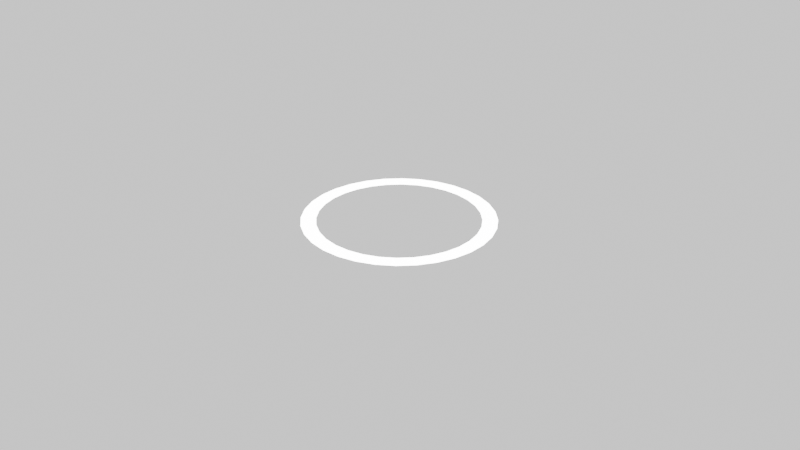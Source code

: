 # Source: interaction_indicator.blend  (saved by Blender 4.2.66; exported with 4.5.12 LTS)
import bpy
from mathutils import Matrix  # noqa: F401  (used for matrix-valued properties, if any)

bpy.ops.wm.read_factory_settings(use_empty=True)
scene = bpy.context.scene
scene.name = 'Scene'

# ---- collections
col_collection = bpy.data.collections.new('Collection'); scene.collection.children.link(col_collection)

# ---- materials (node trees are filled in below, after node groups)
mat_material_001 = bpy.data.materials.new('Material.001')

# ---- material node trees
mat_material_001.use_nodes = True; mat_material_001.node_tree.nodes.clear()
_N = mat_material_001.node_tree.nodes; _L = mat_material_001.node_tree.links
n0 = _N.new('ShaderNodeBsdfPrincipled'); n0.name = 'Principled BSDF'; n0.location = (10, 300)
n0.inputs[2].default_value = 1.0
n0.inputs[3].default_value = 1.0
n0.inputs[28].default_value = 14.5
n1 = _N.new('ShaderNodeOutputMaterial'); n1.name = 'Material Output'; n1.location = (300, 300)
_L.new(n0.outputs[0], n1.inputs[0])
n1.is_active_output = True

# ---- world
world_world = bpy.data.worlds.new('World'); scene.world = world_world
world_world.use_nodes = True; world_world.node_tree.nodes.clear()
_N = world_world.node_tree.nodes; _L = world_world.node_tree.links
n0 = _N.new('ShaderNodeOutputWorld'); n0.name = 'World Output'; n0.location = (300, 300)
n1 = _N.new('ShaderNodeBackground'); n1.name = 'Background'; n1.location = (10, 300)
n1.inputs[0].default_value = (1.0, 1.0, 1.0, 1.0)
_L.new(n1.outputs[0], n0.inputs[0])
n0.is_active_output = True
world_world.color = (0.05088, 0.05088, 0.05088)
world_world.sun_shadow_jitter_overblur = 0.0

# ---- cameras
cam_camera = bpy.data.cameras.new('Camera')
cam_camera.clip_end = 100.0
cam_camera.ortho_scale = 7.314

# ---- lights
light_light = bpy.data.lights.new('Light', 'POINT')
light_light.energy = 1000.0
light_light.shadow_soft_size = 0.1

# ---- meshes
me_circle_001 = bpy.data.meshes.new('Circle.001')
me_circle_001.from_pydata([(0.0, 1.0, 0.0), (-0.1951, 0.9808, 0.0), (-0.3827, 0.9239, 0.0), (-0.5556, 0.8315, 0.0), (-0.7071, 0.7071, 0.0), (-0.8315, 0.5556, 0.0), (-0.9239, 0.3827, 0.0), (-0.9808, 0.1951, 0.0), (-1.0, 0.0, 0.0), (-0.9808, -0.1951, 0.0), (-0.9239, -0.3827, 0.0), (-0.8315, -0.5556, 0.0), (-0.7071, -0.7071, 0.0), (-0.5556, -0.8315, 0.0), (-0.3827, -0.9239, 0.0), (-0.1951, -0.9808, 0.0), (0.0, -1.0, 0.0), (0.1951, -0.9808, 0.0), (0.3827, -0.9239, 0.0), (0.5556, -0.8315, 0.0), (0.7071, -0.7071, 0.0), (0.8315, -0.5556, 0.0), (0.9239, -0.3827, 0.0), (0.9808, -0.1951, 0.0), (1.0, 0.0, 0.0), (0.9808, 0.1951, 0.0), (0.9239, 0.3827, 0.0), (0.8315, 0.5556, 0.0), (0.7071, 0.7071, 0.0), (0.5556, 0.8315, 0.0), (0.3827, 0.9239, 0.0), (0.1951, 0.9808, 0.0), (-0.1645, 0.827, 0.0), (0.0, 0.8432, 0.0), (-0.3227, 0.779, 0.0), (-0.4684, 0.7011, 0.0), (-0.5962, 0.5962, 0.0), (-0.7011, 0.4684, 0.0), (-0.779, 0.3227, 0.0), (-0.827, 0.1645, 0.0), (-0.8432, 0.0, 0.0), (-0.827, -0.1645, 0.0), (-0.779, -0.3227, 0.0), (-0.7011, -0.4684, 0.0), (-0.5962, -0.5962, 0.0), (-0.4684, -0.7011, 0.0), (-0.3227, -0.779, 0.0), (-0.1645, -0.827, 0.0), (0.0, -0.8432, 0.0), (0.1645, -0.827, 0.0), (0.3227, -0.779, 0.0), (0.4684, -0.7011, 0.0), (0.5962, -0.5962, 0.0), (0.7011, -0.4684, 0.0), (0.779, -0.3227, 0.0), (0.827, -0.1645, 0.0), (0.8432, 0.0, 0.0), (0.827, 0.1645, 0.0), (0.779, 0.3227, 0.0), (0.7011, 0.4684, 0.0), (0.5962, 0.5962, 0.0), (0.4684, 0.7011, 0.0), (0.3227, 0.779, 0.0), (0.1645, 0.827, 0.0)], [], [(32, 33, 0, 1), (34, 32, 1, 2), (35, 34, 2, 3), (36, 35, 3, 4), (37, 36, 4, 5), (38, 37, 5, 6), (39, 38, 6, 7), (40, 39, 7, 8), (41, 40, 8, 9), (42, 41, 9, 10), (43, 42, 10, 11), (44, 43, 11, 12), (45, 44, 12, 13), (46, 45, 13, 14), (47, 46, 14, 15), (48, 47, 15, 16), (49, 48, 16, 17), (50, 49, 17, 18), (51, 50, 18, 19), (52, 51, 19, 20), (53, 52, 20, 21), (54, 53, 21, 22), (55, 54, 22, 23), (56, 55, 23, 24), (57, 56, 24, 25), (58, 57, 25, 26), (59, 58, 26, 27), (60, 59, 27, 28), (61, 60, 28, 29), (62, 61, 29, 30), (63, 62, 30, 31), (33, 63, 31, 0)])
_uv = me_circle_001.uv_layers.new(name='UVMap')
_uv.uv.foreach_set('vector', [0.4178, 0.9135, 0.5, 0.9216, 0.5, 1.0, 0.4025, 0.9904, 0.3387, 0.8895, 0.4178, 0.9135, 0.4025, 0.9904, 0.3087, 0.9619, 0.2658, 0.8505, 0.3387, 0.8895, 0.3087, 0.9619, 0.2222, 0.9157, 0.2019, 0.7981, 0.2658, 0.8505, 0.2222, 0.9157, 0.1464, 0.8536, 0.1495, 0.7342, 0.2019, 0.7981, 0.1464, 0.8536, 0.08427, 0.7778, 0.1105, 0.6613, 0.1495, 0.7342, 0.08427, 0.7778, 0.03806, 0.6913, 0.08652, 0.5822, 0.1105, 0.6613, 0.03806, 0.6913, 0.009607, 0.5975, 0.07842, 0.5, 0.08652, 0.5822, 0.009607, 0.5975, 0.0, 0.5, 0.08652, 0.4178, 0.07842, 0.5, 0.0, 0.5, 0.009607, 0.4025, 0.1105, 0.3387, 0.08652, 0.4178, 0.009607, 0.4025, 0.03806, 0.3087, 0.1495, 0.2658, 0.1105, 0.3387, 0.03806, 0.3087, 0.08427, 0.2222, 0.2019, 0.2019, 0.1495, 0.2658, 0.08427, 0.2222, 0.1464, 0.1464, 0.2658, 0.1495, 0.2019, 0.2019, 0.1464, 0.1464, 0.2222, 0.08427, 0.3387, 0.1105, 0.2658, 0.1495, 0.2222, 0.08427, 0.3087, 0.03806, 0.4178, 0.08652, 0.3387, 0.1105, 0.3087, 0.03806, 0.4025, 0.009607, 0.5, 0.07842, 0.4178, 0.08652, 0.4025, 0.009607, 0.5, 0.0, 0.5822, 0.08652, 0.5, 0.07842, 0.5, 0.0, 0.5975, 0.009607, 0.6613, 0.1105, 0.5822, 0.08652, 0.5975, 0.009607, 0.6913, 0.03806, 0.7342, 0.1495, 0.6613, 0.1105, 0.6913, 0.03806, 0.7778, 0.08427, 0.7981, 0.2019, 0.7342, 0.1495, 0.7778, 0.08427, 0.8536, 0.1464, 0.8505, 0.2658, 0.7981, 0.2019, 0.8536, 0.1464, 0.9157, 0.2222, 0.8895, 0.3387, 0.8505, 0.2658, 0.9157, 0.2222, 0.9619, 0.3087, 0.9135, 0.4178, 0.8895, 0.3387, 0.9619, 0.3087, 0.9904, 0.4025, 0.9216, 0.5, 0.9135, 0.4178, 0.9904, 0.4025, 1.0, 0.5, 0.9135, 0.5822, 0.9216, 0.5, 1.0, 0.5, 0.9904, 0.5975, 0.8895, 0.6613, 0.9135, 0.5822, 0.9904, 0.5975, 0.9619, 0.6913, 0.8505, 0.7342, 0.8895, 0.6613, 0.9619, 0.6913, 0.9157, 0.7778, 0.7981, 0.7981, 0.8505, 0.7342, 0.9157, 0.7778, 0.8536, 0.8536, 0.7342, 0.8505, 0.7981, 0.7981, 0.8536, 0.8536, 0.7778, 0.9157, 0.6613, 0.8895, 0.7342, 0.8505, 0.7778, 0.9157, 0.6913, 0.9619, 0.5822, 0.9135, 0.6613, 0.8895, 0.6913, 0.9619, 0.5975, 0.9904, 0.5, 0.9216, 0.5822, 0.9135, 0.5975, 0.9904, 0.5, 1.0])
me_circle_001.materials.append(mat_material_001)
me_circle_001.update()

# ---- objects
ob_light = bpy.data.objects.new('Light', light_light)
ob_camera = bpy.data.objects.new('Camera', cam_camera)
ob_circle = bpy.data.objects.new('Circle', me_circle_001)

# ---- transforms, parenting, visibility, modifiers, constraints
ob_light.location = (4.076, 1.005, 5.904)
ob_light.rotation_euler = (0.6503, 0.05522, 1.866)
ob_light.lock_rotations_4d = False
ob_light.empty_display_type = 'ARROWS'
ob_light.color = (0.0, 0.0, 0.0, 0.0)
ob_light.lineart.crease_threshold = 0.0
ob_camera.location = (7.359, -6.926, 4.958)
ob_camera.rotation_euler = (1.109, 0.0, 0.8149)
ob_camera.lock_rotations_4d = False
ob_camera.empty_display_type = 'ARROWS'
ob_camera.color = (0.0, 0.0, 0.0, 0.0)
ob_camera.display_type = 'WIRE'
ob_camera.lineart.crease_threshold = 0.0
ob_circle.location = (0.0, 0.0, 0.0)

# ---- collection membership
col_collection.objects.link(ob_light)
col_collection.objects.link(ob_camera)
col_collection.objects.link(ob_circle)

# ---- scene / render settings (as saved in the file)
scene.camera = ob_camera
scene.frame_start = 1; scene.frame_end = 250; scene.frame_set(209)
scene.render.engine = 'BLENDER_EEVEE_NEXT'
bpy.context.view_layer.update()
